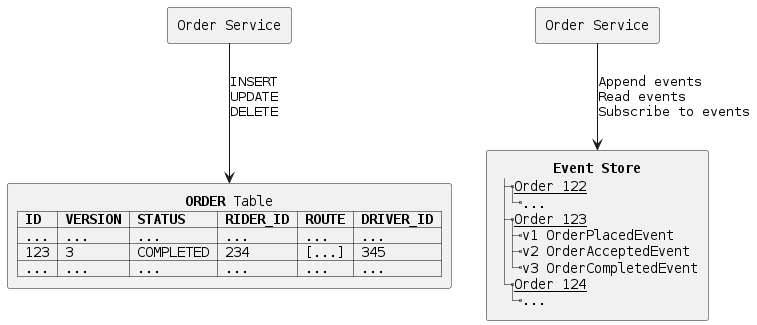

The diagram above was rendered by PlantUML. Its source (embedded in the PNG):
@startuml

scale max 1024 width
scale max 800 height

skinparam defaultFontName Monospaced
skinparam shadowing false
skinparam defaultTextAlignment center
skinparam componentStyle rectangle

component "Order Service" as os1
component tbl [
**ORDER** Table
|= ID |= VERSION |= STATUS |= RIDER_ID |= ROUTE |= DRIVER_ID |
| ... | ... | ... | ... | ... | ... |
| 123 | 3 | COMPLETED | 234 | [...] | 345 |
| ... | ... | ... | ... | ... | ... |
]

component "Order Service" as os2
component es [
**Event Store**
|_<u>Order 122</u>
  |_...
|_<u>Order 123</u>
  |_v1 OrderPlacedEvent
  |_v2 OrderAcceptedEvent
  |_v3 OrderCompletedEvent
|_<u>Order 124</u>
  |_...
]

os1 --> tbl: INSERT\lUPDATE\lDELETE
os2 --> es: Append events\lRead events\lSubscribe to events

@enduml